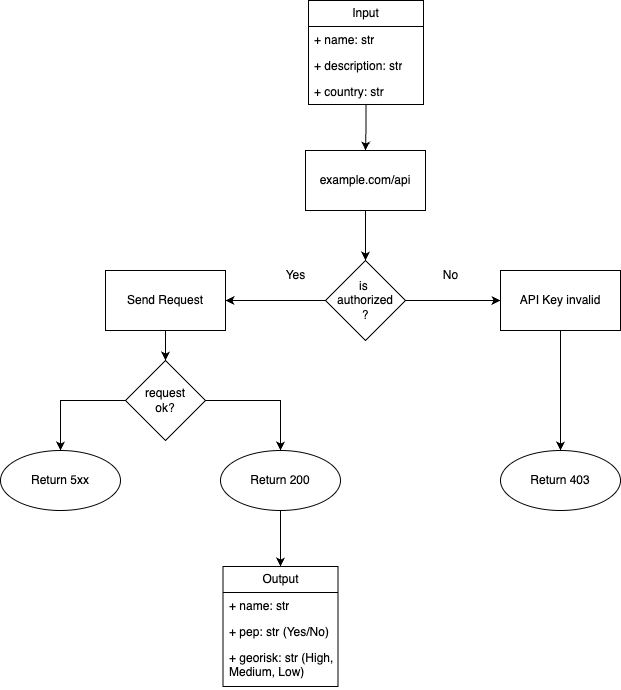

The diagram above was exported from draw.io. Its source (the exported page's mxGraphModel, read from the mxfile embedded in the PNG):
<mxGraphModel dx="1570" dy="956" grid="1" gridSize="10" guides="1" tooltips="1" connect="1" arrows="1" fold="1" page="1" pageScale="1" pageWidth="850" pageHeight="1100" math="0" shadow="0">
  <root>
    <mxCell id="0" />
    <mxCell id="1" parent="0" />
    <mxCell id="VG0rwwnq-prycxw8yrNt-3" style="edgeStyle=orthogonalEdgeStyle;rounded=0;orthogonalLoop=1;jettySize=auto;html=1;entryX=0.5;entryY=0;entryDx=0;entryDy=0;" edge="1" parent="1" source="VG0rwwnq-prycxw8yrNt-1" target="VG0rwwnq-prycxw8yrNt-2">
      <mxGeometry relative="1" as="geometry" />
    </mxCell>
    <mxCell id="VG0rwwnq-prycxw8yrNt-1" value="example.com/api" style="rounded=0;whiteSpace=wrap;html=1;" vertex="1" parent="1">
      <mxGeometry x="375" y="210" width="120" height="60" as="geometry" />
    </mxCell>
    <mxCell id="VG0rwwnq-prycxw8yrNt-7" style="edgeStyle=orthogonalEdgeStyle;rounded=0;orthogonalLoop=1;jettySize=auto;html=1;entryX=0;entryY=0.5;entryDx=0;entryDy=0;" edge="1" parent="1" source="VG0rwwnq-prycxw8yrNt-2" target="VG0rwwnq-prycxw8yrNt-5">
      <mxGeometry relative="1" as="geometry" />
    </mxCell>
    <mxCell id="VG0rwwnq-prycxw8yrNt-11" style="edgeStyle=orthogonalEdgeStyle;rounded=0;orthogonalLoop=1;jettySize=auto;html=1;entryX=1;entryY=0.5;entryDx=0;entryDy=0;" edge="1" parent="1" source="VG0rwwnq-prycxw8yrNt-2" target="VG0rwwnq-prycxw8yrNt-10">
      <mxGeometry relative="1" as="geometry" />
    </mxCell>
    <mxCell id="VG0rwwnq-prycxw8yrNt-2" value="is&amp;nbsp;&lt;div&gt;authorized&lt;/div&gt;&lt;div&gt;?&lt;/div&gt;" style="rhombus;whiteSpace=wrap;html=1;" vertex="1" parent="1">
      <mxGeometry x="395" y="320" width="80" height="80" as="geometry" />
    </mxCell>
    <mxCell id="VG0rwwnq-prycxw8yrNt-8" style="edgeStyle=orthogonalEdgeStyle;rounded=0;orthogonalLoop=1;jettySize=auto;html=1;entryX=0.5;entryY=0;entryDx=0;entryDy=0;" edge="1" parent="1" source="VG0rwwnq-prycxw8yrNt-5" target="VG0rwwnq-prycxw8yrNt-6">
      <mxGeometry relative="1" as="geometry" />
    </mxCell>
    <mxCell id="VG0rwwnq-prycxw8yrNt-5" value="API Key invalid" style="rounded=0;whiteSpace=wrap;html=1;" vertex="1" parent="1">
      <mxGeometry x="570" y="330" width="120" height="60" as="geometry" />
    </mxCell>
    <mxCell id="VG0rwwnq-prycxw8yrNt-6" value="Return 403" style="ellipse;whiteSpace=wrap;html=1;" vertex="1" parent="1">
      <mxGeometry x="570" y="510" width="120" height="60" as="geometry" />
    </mxCell>
    <mxCell id="VG0rwwnq-prycxw8yrNt-9" value="No" style="text;html=1;align=center;verticalAlign=middle;resizable=0;points=[];autosize=1;strokeColor=none;fillColor=none;" vertex="1" parent="1">
      <mxGeometry x="500" y="320" width="40" height="30" as="geometry" />
    </mxCell>
    <mxCell id="VG0rwwnq-prycxw8yrNt-14" style="edgeStyle=orthogonalEdgeStyle;rounded=0;orthogonalLoop=1;jettySize=auto;html=1;entryX=0.5;entryY=0;entryDx=0;entryDy=0;" edge="1" parent="1" source="VG0rwwnq-prycxw8yrNt-10" target="VG0rwwnq-prycxw8yrNt-13">
      <mxGeometry relative="1" as="geometry" />
    </mxCell>
    <mxCell id="VG0rwwnq-prycxw8yrNt-10" value="Send Request" style="rounded=0;whiteSpace=wrap;html=1;" vertex="1" parent="1">
      <mxGeometry x="175" y="330" width="120" height="60" as="geometry" />
    </mxCell>
    <mxCell id="VG0rwwnq-prycxw8yrNt-12" value="Yes" style="text;html=1;align=center;verticalAlign=middle;resizable=0;points=[];autosize=1;strokeColor=none;fillColor=none;" vertex="1" parent="1">
      <mxGeometry x="345" y="320" width="40" height="30" as="geometry" />
    </mxCell>
    <mxCell id="VG0rwwnq-prycxw8yrNt-18" style="edgeStyle=orthogonalEdgeStyle;rounded=0;orthogonalLoop=1;jettySize=auto;html=1;entryX=0.5;entryY=0;entryDx=0;entryDy=0;" edge="1" parent="1" source="VG0rwwnq-prycxw8yrNt-13" target="VG0rwwnq-prycxw8yrNt-17">
      <mxGeometry relative="1" as="geometry" />
    </mxCell>
    <mxCell id="VG0rwwnq-prycxw8yrNt-21" style="edgeStyle=orthogonalEdgeStyle;rounded=0;orthogonalLoop=1;jettySize=auto;html=1;entryX=0.5;entryY=0;entryDx=0;entryDy=0;" edge="1" parent="1" source="VG0rwwnq-prycxw8yrNt-13" target="VG0rwwnq-prycxw8yrNt-19">
      <mxGeometry relative="1" as="geometry" />
    </mxCell>
    <mxCell id="VG0rwwnq-prycxw8yrNt-13" value="request&lt;div&gt;ok&lt;span style=&quot;background-color: initial;&quot;&gt;?&lt;/span&gt;&lt;/div&gt;" style="rhombus;whiteSpace=wrap;html=1;" vertex="1" parent="1">
      <mxGeometry x="195" y="420" width="80" height="80" as="geometry" />
    </mxCell>
    <mxCell id="VG0rwwnq-prycxw8yrNt-31" style="edgeStyle=orthogonalEdgeStyle;rounded=0;orthogonalLoop=1;jettySize=auto;html=1;entryX=0.5;entryY=0;entryDx=0;entryDy=0;" edge="1" parent="1" source="VG0rwwnq-prycxw8yrNt-17" target="VG0rwwnq-prycxw8yrNt-27">
      <mxGeometry relative="1" as="geometry" />
    </mxCell>
    <mxCell id="VG0rwwnq-prycxw8yrNt-17" value="Return 200" style="ellipse;whiteSpace=wrap;html=1;" vertex="1" parent="1">
      <mxGeometry x="290" y="510" width="120" height="60" as="geometry" />
    </mxCell>
    <mxCell id="VG0rwwnq-prycxw8yrNt-19" value="Return 5xx" style="ellipse;whiteSpace=wrap;html=1;" vertex="1" parent="1">
      <mxGeometry x="70" y="510" width="120" height="60" as="geometry" />
    </mxCell>
    <mxCell id="VG0rwwnq-prycxw8yrNt-26" style="edgeStyle=orthogonalEdgeStyle;rounded=0;orthogonalLoop=1;jettySize=auto;html=1;" edge="1" parent="1" source="VG0rwwnq-prycxw8yrNt-22" target="VG0rwwnq-prycxw8yrNt-1">
      <mxGeometry relative="1" as="geometry" />
    </mxCell>
    <mxCell id="VG0rwwnq-prycxw8yrNt-22" value="Input" style="swimlane;fontStyle=0;childLayout=stackLayout;horizontal=1;startSize=26;fillColor=none;horizontalStack=0;resizeParent=1;resizeParentMax=0;resizeLast=0;collapsible=1;marginBottom=0;whiteSpace=wrap;html=1;" vertex="1" parent="1">
      <mxGeometry x="378" y="60" width="115" height="104" as="geometry" />
    </mxCell>
    <mxCell id="VG0rwwnq-prycxw8yrNt-23" value="+ name: str" style="text;strokeColor=none;fillColor=none;align=left;verticalAlign=top;spacingLeft=4;spacingRight=4;overflow=hidden;rotatable=0;points=[[0,0.5],[1,0.5]];portConstraint=eastwest;whiteSpace=wrap;html=1;" vertex="1" parent="VG0rwwnq-prycxw8yrNt-22">
      <mxGeometry y="26" width="115" height="26" as="geometry" />
    </mxCell>
    <mxCell id="VG0rwwnq-prycxw8yrNt-24" value="+ description: str" style="text;strokeColor=none;fillColor=none;align=left;verticalAlign=top;spacingLeft=4;spacingRight=4;overflow=hidden;rotatable=0;points=[[0,0.5],[1,0.5]];portConstraint=eastwest;whiteSpace=wrap;html=1;" vertex="1" parent="VG0rwwnq-prycxw8yrNt-22">
      <mxGeometry y="52" width="115" height="26" as="geometry" />
    </mxCell>
    <mxCell id="VG0rwwnq-prycxw8yrNt-25" value="+ country: str" style="text;strokeColor=none;fillColor=none;align=left;verticalAlign=top;spacingLeft=4;spacingRight=4;overflow=hidden;rotatable=0;points=[[0,0.5],[1,0.5]];portConstraint=eastwest;whiteSpace=wrap;html=1;" vertex="1" parent="VG0rwwnq-prycxw8yrNt-22">
      <mxGeometry y="78" width="115" height="26" as="geometry" />
    </mxCell>
    <mxCell id="VG0rwwnq-prycxw8yrNt-27" value="Output" style="swimlane;fontStyle=0;childLayout=stackLayout;horizontal=1;startSize=26;fillColor=none;horizontalStack=0;resizeParent=1;resizeParentMax=0;resizeLast=0;collapsible=1;marginBottom=0;whiteSpace=wrap;html=1;" vertex="1" parent="1">
      <mxGeometry x="292.5" y="626" width="115" height="120" as="geometry" />
    </mxCell>
    <mxCell id="VG0rwwnq-prycxw8yrNt-28" value="+ name: str" style="text;strokeColor=none;fillColor=none;align=left;verticalAlign=top;spacingLeft=4;spacingRight=4;overflow=hidden;rotatable=0;points=[[0,0.5],[1,0.5]];portConstraint=eastwest;whiteSpace=wrap;html=1;" vertex="1" parent="VG0rwwnq-prycxw8yrNt-27">
      <mxGeometry y="26" width="115" height="26" as="geometry" />
    </mxCell>
    <mxCell id="VG0rwwnq-prycxw8yrNt-29" value="+ pep: str (Yes/No)" style="text;strokeColor=none;fillColor=none;align=left;verticalAlign=top;spacingLeft=4;spacingRight=4;overflow=hidden;rotatable=0;points=[[0,0.5],[1,0.5]];portConstraint=eastwest;whiteSpace=wrap;html=1;" vertex="1" parent="VG0rwwnq-prycxw8yrNt-27">
      <mxGeometry y="52" width="115" height="26" as="geometry" />
    </mxCell>
    <mxCell id="VG0rwwnq-prycxw8yrNt-30" value="+ georisk: str (High, Medium, Low)" style="text;strokeColor=none;fillColor=none;align=left;verticalAlign=top;spacingLeft=4;spacingRight=4;overflow=hidden;rotatable=0;points=[[0,0.5],[1,0.5]];portConstraint=eastwest;whiteSpace=wrap;html=1;" vertex="1" parent="VG0rwwnq-prycxw8yrNt-27">
      <mxGeometry y="78" width="115" height="42" as="geometry" />
    </mxCell>
  </root>
</mxGraphModel>